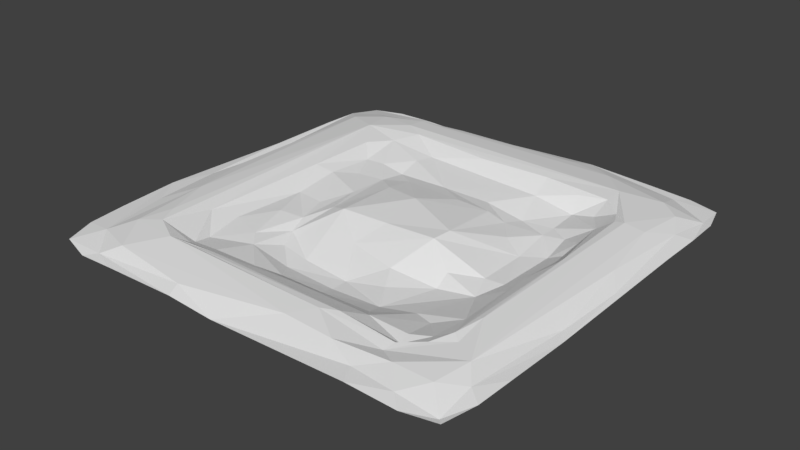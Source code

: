 # Source: groundmine.blend  (saved by Blender 2.77.0; exported with 4.5.12 LTS)
import bpy
from mathutils import Matrix  # noqa: F401  (used for matrix-valued properties, if any)

bpy.ops.wm.read_factory_settings(use_empty=True)
scene = bpy.context.scene
scene.name = 'Scene'

# ---- collections
col_collection_1 = bpy.data.collections.new('Collection 1'); scene.collection.children.link(col_collection_1)

# ---- world
world_world = bpy.data.worlds.new('World'); scene.world = world_world
world_world.color = (0.05088, 0.05088, 0.05088)
world_world.use_sun_shadow = False
world_world.sun_shadow_jitter_overblur = 0.0
world_world.cycles.sampling_method = 'MANUAL'

# ---- meshes
me_plane = bpy.data.meshes.new('Plane')
me_plane.from_pydata([(-0.9427, -0.9427, -0.02681), (0.9457, -0.9436, -0.02521), (0.9439, 0.9435, -0.02877), (0.2699, -0.7652, 0.0426), (0.7609, 0.4819, 0.04439), (-0.5507, 0.7337, 0.04547), (-0.9907, -0.6316, -0.0102), (-0.631, -0.9885, -0.02359), (0.9836, 0.8055, -0.02358), (-0.4394, 0.9852, -0.03922), (-0.8056, 0.981, -0.03522), (-0.8425, 0.8271, -0.0008759), (0.9228, -0.9215, -0.03076), (0.8256, -0.8265, 0.01359), (0.8585, -0.6731, 0.02659), (0.676, -0.6666, 0.02188), (0.7724, 0.7925, 0.02159), (-0.2194, -0.1014, 0.01887), (-0.2935, -0.3132, -0.05268), (-0.2891, -0.3812, -0.06175), (-0.3365, -0.507, -0.02214), (-0.1067, -0.5769, -0.04821), (0.01955, -0.6504, 0.006116), (0.3912, -0.6403, 0.001326), (0.5748, -0.6459, 0.0005084), (0.6538, -0.4264, -0.01494), (0.6491, -0.1634, -0.01956), (0.6623, 0.1219, -0.02551), (0.6433, 0.2215, -0.03916), (0.4685, 0.3481, -0.05605), (0.3018, 0.3164, -0.04062), (0.06671, 0.3012, -0.0003313), (-0.2239, 0.3302, -0.01307), (-0.4887, -0.6728, 0.005357), (-0.3693, -0.6683, 0.009744), (-0.1957, -0.633, -0.01361), (-0.3319, 0.2757, -0.01685), (-0.3194, 0.3951, -0.02855), (-0.4303, 0.3952, -0.008271), (-0.6999, 0.6107, 0.046), (0.6572, -0.6139, 0.008646), (0.6846, 0.5536, 0.03084), (-0.5183, 0.5727, 0.0259), (-0.327, 0.5089, -0.002461), (-0.4523, 0.678, 0.04079), (-0.08112, 0.3995, -0.02454), (-0.2928, 0.5821, -0.00111), (-0.05392, 0.6508, 0.03529), (0.1452, 0.409, -0.02957), (0.2844, 0.5674, -0.01401), (0.3282, 0.4034, -0.057), (0.4751, 0.42, -0.05111), (0.4832, 0.5455, -0.03384), (0.4647, 0.6219, 0.02461), (0.2802, 0.6642, 0.03747), (0.5962, 0.7255, 0.04587), (0.5687, 0.3557, -0.04507), (0.6703, 0.4148, 0.01319), (0.5871, 0.5446, -0.009807), (0.5962, 0.6357, 0.03807), (0.667, 0.2891, -0.002149), (0.7214, 0.4734, 0.04061), (0.6989, 0.1228, 0.01054), (0.7335, 0.06439, 0.03956), (0.6746, -0.09324, 0.01202), (0.6796, -0.4407, 0.01334), (0.7486, -0.4541, 0.04374), (0.7242, -0.582, 0.03787), (0.5817, -0.6982, -0.009071), (0.5878, -0.7316, 0.01513), (0.3367, -0.7316, 0.04019), (-0.4452, -0.743, 0.04148), (-0.309, -0.7208, 0.0367), (-0.4708, -0.7082, 0.02133), (-0.5388, -0.7506, 0.0453), (-0.4998, -0.5888, -0.01207), (-0.3927, -0.4434, -0.01355), (-0.5342, -0.4065, -0.003899), (-0.6178, -0.4697, 0.02851), (-0.3317, -0.2936, -0.04586), (-0.4469, -0.2441, -0.00577), (-0.5229, -0.0511, -0.0163), (-0.6763, -0.6766, 0.04382), (-0.3594, -0.2035, -0.02749), (-0.4004, -0.05268, -0.02453), (-0.532, 0.1658, 0.001084), (-0.6071, 0.1419, 0.02727), (-0.7195, -0.5851, 0.04533), (-0.2947, -0.08249, -0.005144), (-0.3417, 0.09492, -0.01325), (-0.4564, 0.2548, -0.01504), (-0.5174, 0.3843, -0.007339), (-0.596, 0.4709, 0.02994), (-0.7359, 0.7744, 0.02974), (-0.6382, 0.9867, -0.03458), (-0.9423, 0.9415, -0.03758), (-0.6774, 0.8688, -0.009257), (-0.3544, 0.8922, 0.01749), (-0.4779, 0.9491, -0.03827), (-0.03889, 0.9639, -0.0149), (-0.5559, 0.833, 0.03299), (0.2403, 0.9226, 0.01381), (0.4627, 0.8702, 0.02561), (0.3038, 0.9917, -0.006217), (0.622, 0.9892, -0.02116), (0.7478, 0.9326, -0.02374), (0.8065, 0.9833, -0.0289), (0.8668, 0.7153, 0.0163), (0.9471, 0.8135, -0.02571), (0.9271, 0.598, 0.0003071), (0.9892, 0.6383, -0.02148), (0.8501, 0.4856, 0.02992), (0.9898, 0.4261, -0.01718), (0.9017, 0.1634, 0.0168), (0.9661, 0.06223, -0.01577), (0.9881, -0.3217, -0.02471), (0.9512, -0.2572, -0.01978), (0.9906, -0.6308, -0.01187), (0.7604, -0.6126, 0.02867), (0.9231, -0.7582, 0.001547), (0.9866, -0.8073, -0.01136), (0.6591, -0.8339, 0.02147), (0.7465, -0.9294, -0.003124), (0.8082, -0.9854, -0.01582), (0.5776, -0.784, 0.006889), (0.4174, -0.8612, 0.02531), (0.5516, -0.9156, 0.0008426), (0.5895, -0.993, -0.001957), (-0.05107, -0.9875, -0.02776), (0.1886, -0.8539, 0.02945), (-0.2832, -0.9345, 0.009127), (-0.2671, -0.9909, -0.01098), (-0.6658, -0.8889, 0.01704), (-0.7463, -0.9429, -0.02362), (-0.8031, -0.9828, -0.03569), (-0.7762, -0.7214, 0.03019), (-0.8593, -0.8187, -0.003405), (-0.984, -0.8063, -0.01822), (-0.8963, -0.5072, 0.008439), (-0.9309, -0.1854, 0.001309), (-0.9932, -0.3633, 0.001036), (-0.8882, -0.05639, 0.01658), (-0.8048, -0.36, 0.03892), (-0.9423, 0.171, -0.02465), (-0.9895, 0.2806, -0.02028), (-0.9887, 0.6257, -0.02089), (-0.8664, 0.6917, 0.02206), (-0.9837, 0.8022, -0.02314), (-0.2184, 0.1884, 0.01254), (-0.1763, -0.4816, -0.07819), (-0.1557, -0.3959, -0.07694), (-0.03103, 0.1369, 0.03604), (-0.05439, -0.2258, -0.03643), (0.05852, -0.4743, -0.09408), (-0.0002285, -0.08544, 0.01684), (0.08235, -0.557, -0.06208), (0.05527, -0.394, -0.09757), (0.1678, -0.2624, -0.05397), (0.2146, 0.3177, -0.01567), (0.2237, -0.3579, -0.07597), (0.2353, -0.07559, 0.02298), (0.2943, -0.4748, -0.0813), (0.3757, -0.2357, -0.08113), (0.3373, -0.578, -0.03604), (0.3677, -0.1598, -0.04708), (0.2439, 0.01399, 0.02398), (0.3871, 0.2058, -0.03459), (0.4584, -0.4576, -0.05245), (0.4943, -0.08883, -0.05722), (0.4894, 0.149, -0.06433), (0.5499, -0.4942, -0.03988), (0.5327, -0.203, -0.07213), (0.5768, -0.07773, -0.05909), (0.574, 0.2259, -0.07344)], [], [(12, 1, 120), (39, 44, 5), (38, 37, 43), (38, 43, 42), (37, 45, 43), (42, 43, 46), (42, 46, 44), (32, 31, 45), (45, 158, 48), (45, 48, 49), (47, 49, 54), (47, 54, 44), (52, 51, 57, 58), (48, 50, 49), (49, 53, 54), (30, 166, 29), (30, 29, 50), (50, 51, 52), (49, 52, 53), (173, 56, 29), (56, 57, 51), (52, 58, 59, 53), (173, 28, 60, 56), (55, 41, 61, 4), (56, 60, 57), (58, 57, 41), (59, 41, 55), (61, 66, 4), (41, 57, 61), (72, 73, 74, 71), (57, 63, 61), (27, 26, 64), (64, 25, 65), (64, 65, 67), (63, 67, 66), (40, 15, 67), (24, 68, 40), (68, 69, 15), (24, 23, 68), (23, 70, 68), (72, 71, 70), (22, 72, 70), (34, 72, 22), (35, 34, 22), (83, 84, 81, 80), (34, 33, 72), (33, 82, 73), (20, 75, 34), (75, 78, 33), (75, 76, 77), (77, 78, 75), (19, 79, 20), (79, 83, 76), (83, 80, 76), (17, 79, 18), (80, 81, 77), (17, 88, 79), (78, 86, 39, 82), (84, 85, 81), (11, 93, 100, 96), (88, 89, 83), (90, 91, 85), (91, 92, 86), (148, 36, 88), (36, 38, 90), (38, 91, 90), (38, 42, 91), (94, 98, 9), (98, 99, 9), (99, 103, 9), (39, 5, 93), (105, 108, 2, 106), (11, 96, 94), (11, 94, 95), (96, 97, 98), (100, 102, 101), (100, 101, 97), (55, 102, 100), (105, 104, 103), (55, 16, 102), (16, 105, 102), (105, 106, 104), (16, 108, 105), (16, 55, 4, 107), (2, 108, 8), (112, 114, 115), (108, 107, 109, 110), (107, 111, 109), (4, 66, 14, 111), (110, 109, 112), (111, 14, 113), (14, 116, 113), (3, 71, 74, 129), (119, 115, 116), (119, 117, 115), (67, 118, 66), (14, 119, 116), (119, 120, 117), (15, 124, 118), (13, 12, 119), (13, 121, 122), (12, 122, 123), (121, 125, 126), (69, 70, 3), (124, 3, 125), (122, 126, 127), (126, 125, 128), (129, 130, 128), (130, 131, 128), (133, 136, 0, 134), (74, 132, 129), (132, 133, 130), (82, 135, 74), (135, 136, 132), (136, 135, 142, 138), (137, 140, 6), (82, 87, 135), (143, 147, 145, 144), (136, 138, 140), (138, 139, 140), (141, 143, 139), (142, 146, 141), (146, 147, 143), (32, 148, 151, 31), (93, 11, 146), (11, 95, 147), (165, 166, 30, 158), (17, 18, 150, 152), (169, 29, 166), (35, 21, 20), (149, 153, 156, 150), (17, 154, 151), (21, 153, 149), (152, 157, 160, 154), (150, 156, 152), (22, 155, 21), (156, 157, 152), (22, 23, 163, 155), (154, 160, 165), (165, 158, 151), (160, 157, 162, 164), (161, 159, 156), (159, 161, 162), (164, 162, 171, 168), (23, 167, 163), (160, 168, 169, 165), (23, 24, 170, 167), (171, 25, 26, 172), (170, 25, 167), (167, 25, 171), (172, 173, 169), (170, 40, 25), (26, 27, 172), (27, 28, 172), (5, 44, 55), (36, 148, 32), (37, 36, 32), (39, 42, 44), (37, 32, 45), (43, 45, 46), (44, 46, 47), (45, 31, 158), (46, 45, 49), (47, 46, 49), (44, 54, 55), (49, 50, 52), (50, 29, 51), (29, 56, 51), (54, 53, 59), (55, 54, 59), (59, 58, 41), (60, 28, 27), (57, 60, 62), (60, 27, 62), (63, 57, 62), (62, 27, 64), (62, 64, 63), (61, 63, 66), (64, 26, 25), (63, 64, 67), (25, 40, 65), (65, 40, 67), (70, 71, 3), (40, 68, 15), (68, 70, 69), (23, 22, 70), (21, 35, 22), (72, 33, 73), (73, 82, 74), (35, 20, 34), (34, 75, 33), (33, 78, 82), (75, 20, 76), (149, 19, 20), (20, 79, 76), (19, 18, 79), (76, 80, 77), (77, 81, 78), (79, 88, 83), (81, 86, 78), (81, 85, 86), (82, 39, 87), (83, 89, 84), (84, 89, 85), (17, 148, 88), (89, 90, 85), (85, 91, 86), (86, 92, 39), (88, 36, 89), (89, 36, 90), (36, 37, 38), (91, 42, 92), (92, 42, 39), (10, 95, 94), (93, 5, 100), (94, 96, 98), (96, 100, 97), (98, 97, 99), (99, 97, 101), (5, 55, 100), (101, 103, 99), (101, 102, 103), (102, 105, 103), (8, 108, 110), (114, 116, 115), (108, 16, 107), (107, 4, 111), (109, 111, 113), (109, 113, 114), (112, 109, 114), (113, 116, 114), (66, 118, 14), (67, 15, 118), (118, 124, 14), (14, 13, 119), (119, 12, 120), (1, 12, 123), (131, 133, 7), (133, 134, 7), (124, 15, 69), (14, 124, 121), (13, 14, 121), (12, 13, 122), (121, 124, 125), (122, 121, 126), (123, 122, 127), (124, 69, 3), (125, 3, 129), (127, 126, 128), (128, 125, 129), (129, 132, 130), (130, 133, 131), (74, 135, 132), (132, 136, 133), (0, 136, 137), (135, 87, 142), (137, 136, 140), (138, 142, 141), (138, 141, 139), (140, 139, 144), (144, 139, 143), (87, 39, 142), (142, 39, 146), (141, 146, 143), (39, 93, 146), (48, 158, 30, 50), (146, 11, 147), (31, 151, 158), (29, 169, 173), (20, 21, 149), (19, 149, 150), (18, 19, 150), (17, 152, 154), (148, 17, 151), (21, 155, 153), (151, 154, 165), (153, 155, 161), (153, 161, 156), (155, 163, 161), (156, 159, 157), (157, 159, 162), (161, 163, 167), (161, 167, 171), (162, 161, 171), (160, 164, 168), (165, 169, 166), (168, 171, 172), (168, 172, 169), (24, 40, 170), (172, 28, 173)])
_uv = me_plane.uv_layers.new(name='UVMap')
_uv.uv.foreach_set('vector', [0.01672, 0.164, 0.01651, 0.1642, 0.01613, 0.1629, 0.032, 0.1496, 0.02968, 0.149, 0.0306, 0.1485, 0.02945, 0.1516, 0.0284, 0.1516, 0.02848, 0.1506, 0.02945, 0.1516, 0.02848, 0.1506, 0.03029, 0.15, 0.0284, 0.1516, 0.02617, 0.1516, 0.02848, 0.1506, 0.03029, 0.15, 0.02848, 0.1506, 0.02817, 0.1499, 0.03029, 0.15, 0.02817, 0.1499, 0.02968, 0.149, 0.02751, 0.1522, 0.02479, 0.1525, 0.02617, 0.1516, 0.02617, 0.1516, 0.0234, 0.1524, 0.02404, 0.1515, 0.02617, 0.1516, 0.02404, 0.1515, 0.02275, 0.15, 0.02594, 0.1492, 0.02275, 0.15, 0.02281, 0.1491, 0.02594, 0.1492, 0.02281, 0.1491, 0.02968, 0.149, 0.02088, 0.1502, 0.02094, 0.1514, 0.01913, 0.1514, 0.01991, 0.1502, 0.02404, 0.1515, 0.02232, 0.1515, 0.02275, 0.15, 0.02275, 0.15, 0.02107, 0.1495, 0.02281, 0.1491, 0.02257, 0.1524, 0.02177, 0.1534, 0.021, 0.1521, 0.02257, 0.1524, 0.021, 0.1521, 0.02232, 0.1515, 0.02232, 0.1515, 0.02094, 0.1514, 0.02088, 0.1502, 0.02275, 0.15, 0.02088, 0.1502, 0.02107, 0.1495, 0.02, 0.1532, 0.02007, 0.152, 0.021, 0.1521, 0.02007, 0.152, 0.01913, 0.1514, 0.02094, 0.1514, 0.02088, 0.1502, 0.01991, 0.1502, 0.01984, 0.1494, 0.02107, 0.1495, 0.02, 0.1532, 0.01937, 0.1532, 0.01916, 0.1526, 0.02007, 0.152, 0.01985, 0.1485, 0.01901, 0.1501, 0.01866, 0.1509, 0.0183, 0.1508, 0.02007, 0.152, 0.01916, 0.1526, 0.01913, 0.1514, 0.01991, 0.1502, 0.01913, 0.1514, 0.01901, 0.1501, 0.01984, 0.1494, 0.01901, 0.1501, 0.01985, 0.1485, 0.01866, 0.1509, 0.01839, 0.1596, 0.0183, 0.1508, 0.01901, 0.1501, 0.01913, 0.1514, 0.01866, 0.1509, 0.0283, 0.1621, 0.02981, 0.162, 0.03046, 0.1624, 0.02958, 0.1623, 0.01913, 0.1514, 0.01854, 0.1547, 0.01866, 0.1509, 0.03502, 0.146, 0.03502, 0.1487, 0.03471, 0.1481, 0.03471, 0.1481, 0.03502, 0.1512, 0.03477, 0.1513, 0.01908, 0.1562, 0.01903, 0.1595, 0.01861, 0.1608, 0.01854, 0.1547, 0.01861, 0.1608, 0.01839, 0.1596, 0.01923, 0.1611, 0.01906, 0.1616, 0.01861, 0.1608, 0.02, 0.1614, 0.01993, 0.1619, 0.01923, 0.1611, 0.01993, 0.1619, 0.01988, 0.1622, 0.01906, 0.1616, 0.02, 0.1614, 0.02172, 0.1613, 0.01993, 0.1619, 0.02172, 0.1613, 0.02225, 0.1622, 0.01993, 0.1619, 0.0283, 0.1621, 0.02958, 0.1623, 0.02225, 0.1622, 0.02521, 0.1614, 0.0283, 0.1621, 0.02225, 0.1622, 0.02886, 0.1616, 0.0283, 0.1621, 0.02521, 0.1614, 0.02722, 0.1613, 0.02886, 0.1616, 0.02521, 0.1614, 0.02876, 0.1573, 0.02915, 0.1558, 0.0303, 0.1558, 0.02959, 0.1576, 0.02886, 0.1616, 0.02998, 0.1617, 0.0283, 0.1621, 0.02998, 0.1617, 0.03175, 0.1617, 0.02981, 0.162, 0.02854, 0.1601, 0.03008, 0.1609, 0.02886, 0.1616, 0.03008, 0.1609, 0.0312, 0.1598, 0.02998, 0.1617, 0.03008, 0.1609, 0.02908, 0.1595, 0.03041, 0.1592, 0.03041, 0.1592, 0.0312, 0.1598, 0.03008, 0.1609, 0.02809, 0.1589, 0.0285, 0.1581, 0.02854, 0.1601, 0.0285, 0.1581, 0.02876, 0.1573, 0.02908, 0.1595, 0.02876, 0.1573, 0.02959, 0.1576, 0.02908, 0.1595, 0.02747, 0.1563, 0.0285, 0.1581, 0.02814, 0.1583, 0.02959, 0.1576, 0.0303, 0.1558, 0.03041, 0.1592, 0.02747, 0.1563, 0.02817, 0.1561, 0.0285, 0.1581, 0.0312, 0.1598, 0.03111, 0.154, 0.032, 0.1496, 0.03175, 0.1617, 0.02915, 0.1558, 0.0304, 0.1538, 0.0303, 0.1558, 0.03333, 0.1476, 0.03234, 0.1481, 0.03065, 0.1475, 0.03178, 0.1472, 0.02817, 0.1561, 0.02861, 0.1545, 0.02876, 0.1573, 0.02969, 0.153, 0.03027, 0.1517, 0.0304, 0.1538, 0.03027, 0.1517, 0.03102, 0.1509, 0.03111, 0.154, 0.02746, 0.1536, 0.02852, 0.1528, 0.02817, 0.1561, 0.02852, 0.1528, 0.02945, 0.1516, 0.02969, 0.153, 0.02945, 0.1516, 0.03027, 0.1517, 0.02969, 0.153, 0.02945, 0.1516, 0.03029, 0.15, 0.03027, 0.1517, 0.0314, 0.1461, 0.0299, 0.1464, 0.02954, 0.1461, 0.0299, 0.1464, 0.02579, 0.1463, 0.02954, 0.1461, 0.02579, 0.1463, 0.02258, 0.146, 0.02954, 0.1461, 0.032, 0.1496, 0.0306, 0.1485, 0.03234, 0.1481, 0.01841, 0.1466, 0.01653, 0.1477, 0.01657, 0.1465, 0.01786, 0.1461, 0.03333, 0.1476, 0.03178, 0.1472, 0.0314, 0.1461, 0.03333, 0.1476, 0.0314, 0.1461, 0.03425, 0.1465, 0.03178, 0.1472, 0.02876, 0.147, 0.0299, 0.1464, 0.03065, 0.1475, 0.0211, 0.1472, 0.02318, 0.1467, 0.03065, 0.1475, 0.02318, 0.1467, 0.02876, 0.147, 0.01985, 0.1485, 0.0211, 0.1472, 0.03065, 0.1475, 0.01841, 0.1466, 0.01959, 0.146, 0.02258, 0.146, 0.01985, 0.1485, 0.01819, 0.1479, 0.0211, 0.1472, 0.01819, 0.1479, 0.01841, 0.1466, 0.0211, 0.1472, 0.01841, 0.1466, 0.01786, 0.1461, 0.01959, 0.146, 0.01819, 0.1479, 0.01653, 0.1477, 0.01841, 0.1466, 0.01819, 0.1479, 0.01985, 0.1485, 0.0183, 0.1508, 0.0173, 0.1486, 0.01657, 0.1465, 0.01653, 0.1477, 0.01619, 0.1478, 0.01613, 0.1513, 0.01634, 0.1547, 0.01612, 0.1583, 0.01653, 0.1477, 0.0173, 0.1486, 0.01673, 0.1497, 0.01614, 0.1493, 0.0173, 0.1486, 0.01745, 0.1508, 0.01673, 0.1497, 0.0183, 0.1508, 0.01839, 0.1596, 0.01735, 0.1616, 0.01745, 0.1508, 0.01614, 0.1493, 0.01673, 0.1497, 0.01613, 0.1513, 0.01745, 0.1508, 0.01735, 0.1616, 0.01696, 0.1538, 0.01735, 0.1616, 0.01647, 0.1577, 0.01696, 0.1538, 0.02287, 0.1625, 0.02958, 0.1623, 0.03046, 0.1624, 0.02363, 0.1633, 0.01673, 0.1624, 0.01612, 0.1583, 0.01647, 0.1577, 0.01673, 0.1624, 0.0161, 0.1612, 0.01612, 0.1583, 0.01861, 0.1608, 0.01827, 0.1611, 0.01839, 0.1596, 0.01735, 0.1616, 0.01673, 0.1624, 0.01647, 0.1577, 0.01673, 0.1624, 0.01613, 0.1629, 0.0161, 0.1612, 0.01906, 0.1616, 0.01997, 0.1627, 0.01827, 0.1611, 0.01765, 0.1631, 0.01672, 0.164, 0.01673, 0.1624, 0.01765, 0.1631, 0.01921, 0.1632, 0.01838, 0.164, 0.01672, 0.164, 0.01838, 0.164, 0.0178, 0.1646, 0.01921, 0.1632, 0.02148, 0.1634, 0.02021, 0.1639, 0.01988, 0.1622, 0.02225, 0.1622, 0.02287, 0.1625, 0.01997, 0.1627, 0.02287, 0.1625, 0.02148, 0.1634, 0.01838, 0.164, 0.02021, 0.1639, 0.01985, 0.1646, 0.02021, 0.1639, 0.02148, 0.1634, 0.02585, 0.1646, 0.02363, 0.1633, 0.02804, 0.1641, 0.02585, 0.1646, 0.02804, 0.1641, 0.02789, 0.1646, 0.02585, 0.1646, 0.03238, 0.1642, 0.03345, 0.163, 0.03422, 0.1642, 0.0329, 0.1646, 0.03046, 0.1624, 0.03164, 0.1637, 0.02363, 0.1633, 0.03164, 0.1637, 0.03238, 0.1642, 0.02804, 0.1641, 0.03175, 0.1617, 0.03268, 0.1621, 0.03046, 0.1624, 0.03268, 0.1621, 0.03345, 0.163, 0.03164, 0.1637, 0.03345, 0.163, 0.03268, 0.1621, 0.03296, 0.1587, 0.0338, 0.1601, 0.03461, 0.1629, 0.03471, 0.1588, 0.03468, 0.1613, 0.03175, 0.1617, 0.03216, 0.1608, 0.03268, 0.1621, 0.03424, 0.1538, 0.03464, 0.1478, 0.03469, 0.1495, 0.03469, 0.1527, 0.03345, 0.163, 0.0338, 0.1601, 0.03471, 0.1588, 0.0338, 0.1601, 0.03413, 0.1571, 0.03471, 0.1588, 0.03374, 0.1559, 0.03424, 0.1538, 0.03413, 0.1571, 0.03296, 0.1587, 0.03356, 0.1489, 0.03374, 0.1559, 0.03356, 0.1489, 0.03464, 0.1478, 0.03424, 0.1538, 0.02751, 0.1522, 0.02746, 0.1536, 0.02571, 0.1541, 0.02479, 0.1525, 0.03234, 0.1481, 0.03333, 0.1476, 0.03356, 0.1489, 0.03333, 0.1476, 0.03425, 0.1465, 0.03464, 0.1478, 0.02313, 0.1552, 0.02177, 0.1534, 0.02257, 0.1524, 0.0234, 0.1524, 0.02747, 0.1563, 0.02814, 0.1583, 0.02683, 0.1591, 0.0259, 0.1575, 0.0208, 0.1539, 0.021, 0.1521, 0.02177, 0.1534, 0.02722, 0.1613, 0.02638, 0.1608, 0.02854, 0.1601, 0.02702, 0.1599, 0.02482, 0.1598, 0.02485, 0.159, 0.02683, 0.1591, 0.02747, 0.1563, 0.02541, 0.1561, 0.02571, 0.1541, 0.02638, 0.1608, 0.02482, 0.1598, 0.02702, 0.1599, 0.0259, 0.1575, 0.02381, 0.1578, 0.02321, 0.156, 0.02541, 0.1561, 0.02683, 0.1591, 0.02485, 0.159, 0.0259, 0.1575, 0.02521, 0.1614, 0.0246, 0.1606, 0.02638, 0.1608, 0.02485, 0.159, 0.02381, 0.1578, 0.0259, 0.1575, 0.02521, 0.1614, 0.02172, 0.1613, 0.02222, 0.1608, 0.0246, 0.1606, 0.02541, 0.1561, 0.02321, 0.156, 0.02313, 0.1552, 0.02313, 0.1552, 0.0234, 0.1524, 0.02571, 0.1541, 0.02321, 0.156, 0.02381, 0.1578, 0.02185, 0.1575, 0.02194, 0.1568, 0.02261, 0.1598, 0.02328, 0.1587, 0.02485, 0.159, 0.02328, 0.1587, 0.02261, 0.1598, 0.02185, 0.1575, 0.02194, 0.1568, 0.02185, 0.1575, 0.02038, 0.1572, 0.02075, 0.1562, 0.02172, 0.1613, 0.02108, 0.1596, 0.02222, 0.1608, 0.02321, 0.156, 0.02075, 0.1562, 0.0208, 0.1539, 0.02313, 0.1552, 0.02172, 0.1613, 0.02, 0.1614, 0.02023, 0.16, 0.02108, 0.1596, 0.02038, 0.1572, 0.01926, 0.1593, 0.01931, 0.1569, 0.01998, 0.1561, 0.02023, 0.16, 0.01926, 0.1593, 0.02108, 0.1596, 0.02108, 0.1596, 0.01926, 0.1593, 0.02038, 0.1572, 0.01998, 0.1561, 0.02, 0.1532, 0.0208, 0.1539, 0.02023, 0.16, 0.01923, 0.1611, 0.01926, 0.1593, 0.01931, 0.1569, 0.01919, 0.1542, 0.01998, 0.1561, 0.01919, 0.1542, 0.01937, 0.1532, 0.01998, 0.1561, 0.0306, 0.1485, 0.02968, 0.149, 0.01985, 0.1485, 0.02852, 0.1528, 0.02746, 0.1536, 0.02751, 0.1522, 0.0284, 0.1516, 0.02852, 0.1528, 0.02751, 0.1522, 0.032, 0.1496, 0.03029, 0.15, 0.02968, 0.149, 0.0284, 0.1516, 0.02751, 0.1522, 0.02617, 0.1516, 0.02848, 0.1506, 0.02617, 0.1516, 0.02817, 0.1499, 0.02968, 0.149, 0.02817, 0.1499, 0.02594, 0.1492, 0.02617, 0.1516, 0.02479, 0.1525, 0.0234, 0.1524, 0.02817, 0.1499, 0.02617, 0.1516, 0.02275, 0.15, 0.02594, 0.1492, 0.02817, 0.1499, 0.02275, 0.15, 0.02968, 0.149, 0.02281, 0.1491, 0.01985, 0.1485, 0.02275, 0.15, 0.02232, 0.1515, 0.02088, 0.1502, 0.02232, 0.1515, 0.021, 0.1521, 0.02094, 0.1514, 0.021, 0.1521, 0.02007, 0.152, 0.02094, 0.1514, 0.02281, 0.1491, 0.02107, 0.1495, 0.01984, 0.1494, 0.01985, 0.1485, 0.02281, 0.1491, 0.01984, 0.1494, 0.01984, 0.1494, 0.01991, 0.1502, 0.01901, 0.1501, 0.03497, 0.1578, 0.03471, 0.1572, 0.03497, 0.1562, 0.01913, 0.1514, 0.01916, 0.1526, 0.01886, 0.1542, 0.01916, 0.1526, 0.01919, 0.1542, 0.01886, 0.1542, 0.03494, 0.1529, 0.03494, 0.1562, 0.03471, 0.1535, 0.01886, 0.1542, 0.01919, 0.1542, 0.01908, 0.1562, 0.01886, 0.1542, 0.01908, 0.1562, 0.01854, 0.1547, 0.03499, 0.165, 0.03497, 0.1611, 0.03499, 0.1562, 0.03471, 0.1481, 0.03502, 0.1487, 0.03502, 0.1512, 0.01854, 0.1547, 0.01908, 0.1562, 0.01861, 0.1608, 0.03502, 0.1512, 0.03484, 0.1529, 0.03477, 0.1513, 0.01903, 0.1595, 0.01923, 0.1611, 0.01861, 0.1608, 0.02225, 0.1622, 0.02958, 0.1623, 0.02287, 0.1625, 0.01923, 0.1611, 0.01993, 0.1619, 0.01906, 0.1616, 0.01993, 0.1619, 0.02225, 0.1622, 0.01988, 0.1622, 0.02172, 0.1613, 0.02521, 0.1614, 0.02225, 0.1622, 0.02638, 0.1608, 0.02722, 0.1613, 0.02521, 0.1614, 0.0283, 0.1621, 0.02998, 0.1617, 0.02981, 0.162, 0.02981, 0.162, 0.03175, 0.1617, 0.03046, 0.1624, 0.02722, 0.1613, 0.02854, 0.1601, 0.02886, 0.1616, 0.02886, 0.1616, 0.03008, 0.1609, 0.02998, 0.1617, 0.02998, 0.1617, 0.0312, 0.1598, 0.03175, 0.1617, 0.03008, 0.1609, 0.02854, 0.1601, 0.02908, 0.1595, 0.02702, 0.1599, 0.02809, 0.1589, 0.02854, 0.1601, 0.02854, 0.1601, 0.0285, 0.1581, 0.02908, 0.1595, 0.02809, 0.1589, 0.02814, 0.1583, 0.0285, 0.1581, 0.02908, 0.1595, 0.02959, 0.1576, 0.03041, 0.1592, 0.03041, 0.1592, 0.0303, 0.1558, 0.0312, 0.1598, 0.0285, 0.1581, 0.02817, 0.1561, 0.02876, 0.1573, 0.0303, 0.1558, 0.03111, 0.154, 0.0312, 0.1598, 0.0303, 0.1558, 0.0304, 0.1538, 0.03111, 0.154, 0.03175, 0.1617, 0.032, 0.1496, 0.03216, 0.1608, 0.02876, 0.1573, 0.02861, 0.1545, 0.02915, 0.1558, 0.02915, 0.1558, 0.02861, 0.1545, 0.0304, 0.1538, 0.02747, 0.1563, 0.02746, 0.1536, 0.02817, 0.1561, 0.02861, 0.1545, 0.02969, 0.153, 0.0304, 0.1538, 0.0304, 0.1538, 0.03027, 0.1517, 0.03111, 0.154, 0.03111, 0.154, 0.03102, 0.1509, 0.032, 0.1496, 0.02817, 0.1561, 0.02852, 0.1528, 0.02861, 0.1545, 0.02861, 0.1545, 0.02852, 0.1528, 0.02969, 0.153, 0.02852, 0.1528, 0.0284, 0.1516, 0.02945, 0.1516, 0.03027, 0.1517, 0.03029, 0.15, 0.03102, 0.1509, 0.03102, 0.1509, 0.03029, 0.15, 0.032, 0.1496, 0.03297, 0.1462, 0.03425, 0.1465, 0.0314, 0.1461, 0.03234, 0.1481, 0.0306, 0.1485, 0.03065, 0.1475, 0.0314, 0.1461, 0.03178, 0.1472, 0.0299, 0.1464, 0.03178, 0.1472, 0.03065, 0.1475, 0.02876, 0.147, 0.0299, 0.1464, 0.02876, 0.147, 0.02579, 0.1463, 0.02579, 0.1463, 0.02876, 0.147, 0.02318, 0.1467, 0.0306, 0.1485, 0.01985, 0.1485, 0.03065, 0.1475, 0.02318, 0.1467, 0.02258, 0.146, 0.02579, 0.1463, 0.02318, 0.1467, 0.0211, 0.1472, 0.02258, 0.146, 0.0211, 0.1472, 0.01841, 0.1466, 0.02258, 0.146, 0.01619, 0.1478, 0.01653, 0.1477, 0.01614, 0.1493, 0.01634, 0.1547, 0.01647, 0.1577, 0.01612, 0.1583, 0.01653, 0.1477, 0.01819, 0.1479, 0.0173, 0.1486, 0.0173, 0.1486, 0.0183, 0.1508, 0.01745, 0.1508, 0.01673, 0.1497, 0.01745, 0.1508, 0.01696, 0.1538, 0.01673, 0.1497, 0.01696, 0.1538, 0.01634, 0.1547, 0.01613, 0.1513, 0.01673, 0.1497, 0.01634, 0.1547, 0.01696, 0.1538, 0.01647, 0.1577, 0.01634, 0.1547, 0.01839, 0.1596, 0.01827, 0.1611, 0.01735, 0.1616, 0.01861, 0.1608, 0.01906, 0.1616, 0.01827, 0.1611, 0.01827, 0.1611, 0.01997, 0.1627, 0.01735, 0.1616, 0.01735, 0.1616, 0.01765, 0.1631, 0.01673, 0.1624, 0.01673, 0.1624, 0.01672, 0.164, 0.01613, 0.1629, 0.01651, 0.1642, 0.01672, 0.164, 0.0178, 0.1646, 0.02789, 0.1646, 0.03238, 0.1642, 0.03129, 0.1646, 0.03238, 0.1642, 0.0329, 0.1646, 0.03129, 0.1646, 0.01997, 0.1627, 0.01906, 0.1616, 0.01988, 0.1622, 0.01735, 0.1616, 0.01997, 0.1627, 0.01921, 0.1632, 0.01765, 0.1631, 0.01735, 0.1616, 0.01921, 0.1632, 0.01672, 0.164, 0.01765, 0.1631, 0.01838, 0.164, 0.01921, 0.1632, 0.01997, 0.1627, 0.02148, 0.1634, 0.01838, 0.164, 0.01921, 0.1632, 0.02021, 0.1639, 0.0178, 0.1646, 0.01838, 0.164, 0.01985, 0.1646, 0.01997, 0.1627, 0.01988, 0.1622, 0.02287, 0.1625, 0.02148, 0.1634, 0.02287, 0.1625, 0.02363, 0.1633, 0.01985, 0.1646, 0.02021, 0.1639, 0.02585, 0.1646, 0.02585, 0.1646, 0.02148, 0.1634, 0.02363, 0.1633, 0.02363, 0.1633, 0.03164, 0.1637, 0.02804, 0.1641, 0.02804, 0.1641, 0.03238, 0.1642, 0.02789, 0.1646, 0.03046, 0.1624, 0.03268, 0.1621, 0.03164, 0.1637, 0.03164, 0.1637, 0.03345, 0.163, 0.03238, 0.1642, 0.03422, 0.1642, 0.03345, 0.163, 0.03461, 0.1629, 0.03268, 0.1621, 0.03216, 0.1608, 0.03296, 0.1587, 0.03461, 0.1629, 0.03345, 0.163, 0.03471, 0.1588, 0.0338, 0.1601, 0.03296, 0.1587, 0.03374, 0.1559, 0.0338, 0.1601, 0.03374, 0.1559, 0.03413, 0.1571, 0.03471, 0.1588, 0.03413, 0.1571, 0.03469, 0.1527, 0.03469, 0.1527, 0.03413, 0.1571, 0.03424, 0.1538, 0.03216, 0.1608, 0.032, 0.1496, 0.03296, 0.1587, 0.03296, 0.1587, 0.032, 0.1496, 0.03356, 0.1489, 0.03374, 0.1559, 0.03356, 0.1489, 0.03424, 0.1538, 0.032, 0.1496, 0.03234, 0.1481, 0.03356, 0.1489, 0.02404, 0.1515, 0.0234, 0.1524, 0.02257, 0.1524, 0.02232, 0.1515, 0.03356, 0.1489, 0.03333, 0.1476, 0.03464, 0.1478, 0.02479, 0.1525, 0.02571, 0.1541, 0.0234, 0.1524, 0.021, 0.1521, 0.0208, 0.1539, 0.02, 0.1532, 0.02854, 0.1601, 0.02638, 0.1608, 0.02702, 0.1599, 0.02809, 0.1589, 0.02702, 0.1599, 0.02683, 0.1591, 0.02814, 0.1583, 0.02809, 0.1589, 0.02683, 0.1591, 0.02747, 0.1563, 0.0259, 0.1575, 0.02541, 0.1561, 0.02746, 0.1536, 0.02747, 0.1563, 0.02571, 0.1541, 0.02638, 0.1608, 0.0246, 0.1606, 0.02482, 0.1598, 0.02571, 0.1541, 0.02541, 0.1561, 0.02313, 0.1552, 0.02482, 0.1598, 0.0246, 0.1606, 0.02261, 0.1598, 0.02482, 0.1598, 0.02261, 0.1598, 0.02485, 0.159, 0.0246, 0.1606, 0.02222, 0.1608, 0.02261, 0.1598, 0.02485, 0.159, 0.02328, 0.1587, 0.02381, 0.1578, 0.02381, 0.1578, 0.02328, 0.1587, 0.02185, 0.1575, 0.02261, 0.1598, 0.02222, 0.1608, 0.02108, 0.1596, 0.02261, 0.1598, 0.02108, 0.1596, 0.02038, 0.1572, 0.02185, 0.1575, 0.02261, 0.1598, 0.02038, 0.1572, 0.02321, 0.156, 0.02194, 0.1568, 0.02075, 0.1562, 0.02313, 0.1552, 0.0208, 0.1539, 0.02177, 0.1534, 0.02075, 0.1562, 0.02038, 0.1572, 0.01998, 0.1561, 0.02075, 0.1562, 0.01998, 0.1561, 0.0208, 0.1539, 0.02, 0.1614, 0.01923, 0.1611, 0.02023, 0.16, 0.01998, 0.1561, 0.01937, 0.1532, 0.02, 0.1532])
me_plane.use_remesh_preserve_volume = False
me_plane.use_remesh_preserve_attributes = False
me_plane.use_mirror_vertex_groups = False
me_plane.update()

# ---- objects
ob_plane = bpy.data.objects.new('Plane', me_plane)

# ---- transforms, parenting, visibility, modifiers, constraints
ob_plane.location = (0.0, 0.0, 0.0)
ob_plane.lineart.crease_threshold = 0.0

# ---- collection membership
col_collection_1.objects.link(ob_plane)

# ---- scene / render settings (as saved in the file)
scene.frame_start = 1; scene.frame_end = 250; scene.frame_set(1)
scene.render.engine = 'BLENDER_EEVEE_NEXT'
scene.render.resolution_percentage = 50
scene.render.dither_intensity = 0.0
scene.cycles.use_denoising = False
scene.cycles.samples = 128
scene.cycles.sampling_pattern = 'TABULATED_SOBOL'
scene.cycles.light_sampling_threshold = 0.0
scene.cycles.use_adaptive_sampling = False
scene.cycles.use_light_tree = False
scene.cycles.blur_glossy = 0.0
scene.cycles.sample_clamp_indirect = 0.0
scene.view_settings.view_transform = 'Standard'
bpy.context.view_layer.update()

# ---- added for rendering (the .blend has no active camera and no usable light): camera, sun
cam_auto = bpy.data.cameras.new('AutoCamera')
cam_auto.lens = 50.0
cam_auto.sensor_width = 36.0
cam_auto.clip_end = 1000.0
ob_auto_camera = bpy.data.objects.new('AutoCamera', cam_auto)
scene.collection.objects.link(ob_auto_camera)
ob_auto_camera.location = (2.59835, -3.12025, 2.05397)
ob_auto_camera.rotation_euler = (1.09748, -7.21219e-08, 0.694738)
scene.camera = ob_auto_camera
light_auto_sun = bpy.data.lights.new('AutoSun', 'SUN')
light_auto_sun.energy = 3.0
light_auto_sun.angle = 0.0523599
ob_auto_sun = bpy.data.objects.new('AutoSun', light_auto_sun)
scene.collection.objects.link(ob_auto_sun)
ob_auto_sun.rotation_euler = (0.872665, 0.174533, 0.523599)
bpy.context.view_layer.update()
